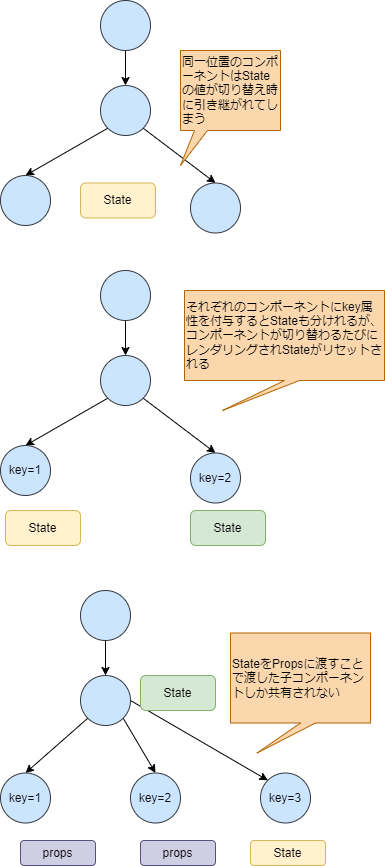

The diagram above was exported from draw.io. Its source (the exported page's mxGraphModel, read from the mxfile embedded in the PNG):
<mxGraphModel dx="805" dy="563" grid="1" gridSize="10" guides="1" tooltips="1" connect="1" arrows="1" fold="1" page="1" pageScale="1" pageWidth="827" pageHeight="1169" math="0" shadow="0">
  <root>
    <mxCell id="0" />
    <mxCell id="1" parent="0" />
    <mxCell id="2" style="edgeStyle=none;html=1;exitX=0.5;exitY=1;exitDx=0;exitDy=0;entryX=0.5;entryY=0;entryDx=0;entryDy=0;fontColor=#000000;" edge="1" parent="1" source="3" target="6">
      <mxGeometry relative="1" as="geometry" />
    </mxCell>
    <mxCell id="3" value="" style="ellipse;whiteSpace=wrap;html=1;aspect=fixed;fillColor=#cce5ff;strokeColor=#36393d;fontColor=#000000;" vertex="1" parent="1">
      <mxGeometry x="170" y="40" width="50" height="50" as="geometry" />
    </mxCell>
    <mxCell id="4" style="edgeStyle=none;html=1;exitX=0;exitY=1;exitDx=0;exitDy=0;entryX=0.5;entryY=0;entryDx=0;entryDy=0;fontColor=#000000;" edge="1" parent="1" source="6" target="8">
      <mxGeometry relative="1" as="geometry" />
    </mxCell>
    <mxCell id="5" style="edgeStyle=none;html=1;exitX=1;exitY=1;exitDx=0;exitDy=0;entryX=0.5;entryY=0;entryDx=0;entryDy=0;fontColor=#000000;" edge="1" parent="1" source="6" target="7">
      <mxGeometry relative="1" as="geometry" />
    </mxCell>
    <mxCell id="6" value="" style="ellipse;whiteSpace=wrap;html=1;aspect=fixed;fillColor=#cce5ff;strokeColor=#36393d;fontColor=#000000;" vertex="1" parent="1">
      <mxGeometry x="170" y="125" width="50" height="50" as="geometry" />
    </mxCell>
    <mxCell id="7" value="" style="ellipse;whiteSpace=wrap;html=1;aspect=fixed;fillColor=#cce5ff;strokeColor=#36393d;fontColor=#000000;" vertex="1" parent="1">
      <mxGeometry x="260" y="222.5" width="50" height="50" as="geometry" />
    </mxCell>
    <mxCell id="8" value="" style="ellipse;whiteSpace=wrap;html=1;aspect=fixed;fillColor=#cce5ff;strokeColor=#36393d;fontColor=#000000;" vertex="1" parent="1">
      <mxGeometry x="70" y="215" width="50" height="50" as="geometry" />
    </mxCell>
    <mxCell id="11" value="State" style="rounded=1;whiteSpace=wrap;html=1;fillColor=#fff2cc;strokeColor=#d6b656;fontColor=#000000;" vertex="1" parent="1">
      <mxGeometry x="150" y="222.5" width="75" height="35" as="geometry" />
    </mxCell>
    <mxCell id="12" value="同一位置のコンポーネントはStateの値が切り替え時に引き継がれてしまう" style="shape=callout;whiteSpace=wrap;html=1;perimeter=calloutPerimeter;position2=0;fillColor=#fad7ac;strokeColor=#b46504;fontColor=#000000;base=13;align=left;size=35;position=0.14;" vertex="1" parent="1">
      <mxGeometry x="250" y="90" width="100" height="115" as="geometry" />
    </mxCell>
    <mxCell id="23" style="edgeStyle=none;html=1;exitX=0.5;exitY=1;exitDx=0;exitDy=0;entryX=0.5;entryY=0;entryDx=0;entryDy=0;fontColor=#000000;" edge="1" parent="1" source="24" target="27">
      <mxGeometry relative="1" as="geometry" />
    </mxCell>
    <mxCell id="24" value="" style="ellipse;whiteSpace=wrap;html=1;aspect=fixed;fillColor=#cce5ff;strokeColor=#36393d;fontColor=#000000;" vertex="1" parent="1">
      <mxGeometry x="170" y="310" width="50" height="50" as="geometry" />
    </mxCell>
    <mxCell id="25" style="edgeStyle=none;html=1;exitX=0;exitY=1;exitDx=0;exitDy=0;entryX=0.5;entryY=0;entryDx=0;entryDy=0;fontColor=#000000;" edge="1" parent="1" source="27" target="29">
      <mxGeometry relative="1" as="geometry" />
    </mxCell>
    <mxCell id="26" style="edgeStyle=none;html=1;exitX=1;exitY=1;exitDx=0;exitDy=0;entryX=0.5;entryY=0;entryDx=0;entryDy=0;fontColor=#000000;" edge="1" parent="1" source="27" target="28">
      <mxGeometry relative="1" as="geometry" />
    </mxCell>
    <mxCell id="27" value="" style="ellipse;whiteSpace=wrap;html=1;aspect=fixed;fillColor=#cce5ff;strokeColor=#36393d;fontColor=#000000;" vertex="1" parent="1">
      <mxGeometry x="170" y="395" width="50" height="50" as="geometry" />
    </mxCell>
    <mxCell id="28" value="key=2" style="ellipse;whiteSpace=wrap;html=1;aspect=fixed;fillColor=#cce5ff;strokeColor=#36393d;fontColor=#000000;" vertex="1" parent="1">
      <mxGeometry x="260" y="492.5" width="50" height="50" as="geometry" />
    </mxCell>
    <mxCell id="29" value="key=1" style="ellipse;whiteSpace=wrap;html=1;aspect=fixed;fillColor=#cce5ff;strokeColor=#36393d;fontColor=#000000;" vertex="1" parent="1">
      <mxGeometry x="70" y="485" width="50" height="50" as="geometry" />
    </mxCell>
    <mxCell id="30" value="State" style="rounded=1;whiteSpace=wrap;html=1;fillColor=#fff2cc;strokeColor=#d6b656;fontColor=#000000;" vertex="1" parent="1">
      <mxGeometry x="75" y="550" width="75" height="35" as="geometry" />
    </mxCell>
    <mxCell id="31" value="それぞれのコンポーネントにkey属性を付与するとStateも分けれるが、コンポーネントが切り替わるたびにレンダリングされStateがリセットされる" style="shape=callout;whiteSpace=wrap;html=1;perimeter=calloutPerimeter;position2=0.19;fillColor=#fad7ac;strokeColor=#b46504;fontColor=#000000;base=15;align=left;" vertex="1" parent="1">
      <mxGeometry x="254" y="330" width="200" height="120" as="geometry" />
    </mxCell>
    <mxCell id="32" value="State" style="rounded=1;whiteSpace=wrap;html=1;fillColor=#d5e8d4;strokeColor=#82b366;fontColor=#000000;" vertex="1" parent="1">
      <mxGeometry x="260" y="550" width="75" height="35" as="geometry" />
    </mxCell>
    <mxCell id="33" style="edgeStyle=none;html=1;exitX=0.5;exitY=1;exitDx=0;exitDy=0;entryX=0.5;entryY=0;entryDx=0;entryDy=0;fontColor=#000000;" edge="1" parent="1" source="34" target="37">
      <mxGeometry relative="1" as="geometry" />
    </mxCell>
    <mxCell id="34" value="" style="ellipse;whiteSpace=wrap;html=1;aspect=fixed;fillColor=#cce5ff;strokeColor=#36393d;fontColor=#000000;" vertex="1" parent="1">
      <mxGeometry x="150" y="630" width="50" height="50" as="geometry" />
    </mxCell>
    <mxCell id="35" style="edgeStyle=none;html=1;exitX=0;exitY=1;exitDx=0;exitDy=0;entryX=0.5;entryY=0;entryDx=0;entryDy=0;fontColor=#000000;" edge="1" parent="1" source="37" target="39">
      <mxGeometry relative="1" as="geometry" />
    </mxCell>
    <mxCell id="36" style="edgeStyle=none;html=1;exitX=1;exitY=1;exitDx=0;exitDy=0;entryX=0.5;entryY=0;entryDx=0;entryDy=0;fontColor=#000000;" edge="1" parent="1" source="37" target="38">
      <mxGeometry relative="1" as="geometry" />
    </mxCell>
    <mxCell id="47" style="edgeStyle=none;html=1;exitX=1;exitY=0.5;exitDx=0;exitDy=0;entryX=0;entryY=0;entryDx=0;entryDy=0;fontColor=#000000;" edge="1" parent="1" source="37" target="45">
      <mxGeometry relative="1" as="geometry" />
    </mxCell>
    <mxCell id="37" value="" style="ellipse;whiteSpace=wrap;html=1;aspect=fixed;fillColor=#cce5ff;strokeColor=#36393d;fontColor=#000000;" vertex="1" parent="1">
      <mxGeometry x="150" y="715" width="50" height="50" as="geometry" />
    </mxCell>
    <mxCell id="38" value="key=2" style="ellipse;whiteSpace=wrap;html=1;aspect=fixed;fillColor=#cce5ff;strokeColor=#36393d;fontColor=#000000;" vertex="1" parent="1">
      <mxGeometry x="200" y="812.5" width="50" height="50" as="geometry" />
    </mxCell>
    <mxCell id="39" value="key=1" style="ellipse;whiteSpace=wrap;html=1;aspect=fixed;fillColor=#cce5ff;strokeColor=#36393d;fontColor=#000000;" vertex="1" parent="1">
      <mxGeometry x="70" y="812.5" width="50" height="50" as="geometry" />
    </mxCell>
    <mxCell id="41" value="StateをPropsに渡すことで渡した子コンポーネントしか共有されない" style="shape=callout;whiteSpace=wrap;html=1;perimeter=calloutPerimeter;position2=0.19;fillColor=#fad7ac;strokeColor=#b46504;fontColor=#000000;base=15;align=left;" vertex="1" parent="1">
      <mxGeometry x="300" y="672.5" width="140" height="120" as="geometry" />
    </mxCell>
    <mxCell id="42" value="State" style="rounded=1;whiteSpace=wrap;html=1;fillColor=#d5e8d4;strokeColor=#82b366;fontColor=#000000;" vertex="1" parent="1">
      <mxGeometry x="210" y="715" width="75" height="35" as="geometry" />
    </mxCell>
    <mxCell id="43" value="props" style="rounded=1;whiteSpace=wrap;html=1;fillColor=#d0cee2;strokeColor=#56517e;fontColor=#000000;" vertex="1" parent="1">
      <mxGeometry x="210" y="880" width="75" height="25" as="geometry" />
    </mxCell>
    <mxCell id="44" value="props" style="rounded=1;whiteSpace=wrap;html=1;fillColor=#d0cee2;strokeColor=#56517e;fontColor=#000000;" vertex="1" parent="1">
      <mxGeometry x="90" y="880" width="75" height="25" as="geometry" />
    </mxCell>
    <mxCell id="45" value="key=3" style="ellipse;whiteSpace=wrap;html=1;aspect=fixed;fillColor=#cce5ff;strokeColor=#36393d;fontColor=#000000;" vertex="1" parent="1">
      <mxGeometry x="330" y="812.5" width="50" height="50" as="geometry" />
    </mxCell>
    <mxCell id="46" value="State" style="rounded=1;whiteSpace=wrap;html=1;fillColor=#fff2cc;strokeColor=#d6b656;fontColor=#000000;" vertex="1" parent="1">
      <mxGeometry x="320" y="880" width="75" height="25" as="geometry" />
    </mxCell>
  </root>
</mxGraphModel>